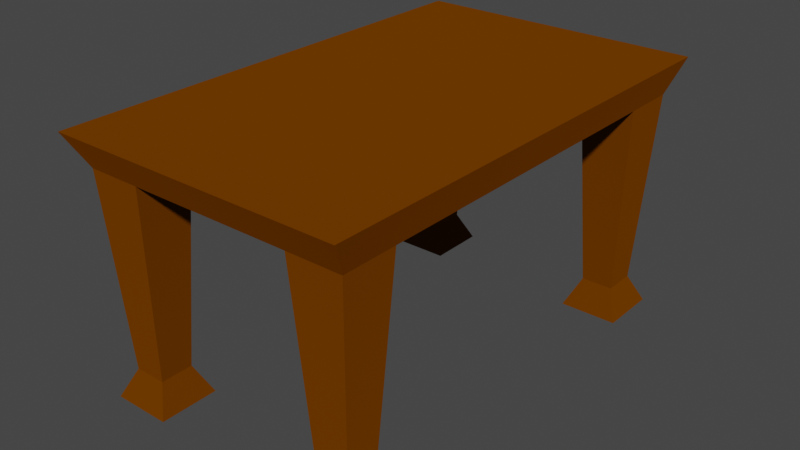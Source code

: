 # Source: MesaSimplista_1.blend  (saved by Blender 2.83.19; exported with 4.5.12 LTS)
import bpy
from mathutils import Matrix  # noqa: F401  (used for matrix-valued properties, if any)

bpy.ops.wm.read_factory_settings(use_empty=True)
scene = bpy.context.scene
scene.name = 'Scene'

# ---- collections
col_personaje = bpy.data.collections.new('personaje'); scene.collection.children.link(col_personaje)
col_espada_y_escudo = bpy.data.collections.new('espada y escudo'); scene.collection.children.link(col_espada_y_escudo)
col_escenario = bpy.data.collections.new('Escenario'); scene.collection.children.link(col_escenario)

# ---- materials (node trees are filled in below, after node groups)
mat_madera = bpy.data.materials.new('Madera')
mat_madera.alpha_threshold = 0.0
mat_madera.use_transparent_shadow = False
mat_madera.line_color = (0.0, 0.0, 0.0, 1.0)

# ---- material node trees
mat_madera.use_nodes = True; mat_madera.node_tree.nodes.clear()
_N = mat_madera.node_tree.nodes; _L = mat_madera.node_tree.links
n0 = _N.new('ShaderNodeOutputMaterial'); n0.name = 'Material Output'; n0.location = (300, 300)
n1 = _N.new('ShaderNodeBsdfDiffuse'); n1.name = 'Diffuse BSDF'; n1.location = (10, 300)
n1.inputs[0].default_value = (0.1376, 0.03806, 0.0, 1.0)
n1.inputs[1].default_value = 0.4
_L.new(n1.outputs[0], n0.inputs[0])
n0.is_active_output = True

# ---- world
world_world = bpy.data.worlds.new('World'); scene.world = world_world
world_world.use_nodes = True; world_world.node_tree.nodes.clear()
_N = world_world.node_tree.nodes; _L = world_world.node_tree.links
n0 = _N.new('ShaderNodeOutputWorld'); n0.name = 'World Output'; n0.location = (300, 300)
n1 = _N.new('ShaderNodeBackground'); n1.name = 'Background'; n1.location = (10, 300)
n1.inputs[0].default_value = (0.05088, 0.05088, 0.05088, 1.0)
_L.new(n1.outputs[0], n0.inputs[0])
n0.is_active_output = True
world_world.color = (0.05088, 0.05088, 0.05088)
world_world.use_sun_shadow = False
world_world.sun_shadow_jitter_overblur = 0.0

# ---- meshes
me_plane_004 = bpy.data.meshes.new('Plane.004')
me_plane_004.from_pydata([(-1.0, 1.0, 0.0), (-0.75, 1.0, 0.0), (-1.0, 0.6, 0.0), (0.0, 0.0, 0.0), (-0.75, 0.6, 0.0), (-1.086, 1.086, 0.2548), (-1.0, 0.0, 0.0), (-0.9495, 0.6808, -1.434), (0.0, 0.0, 0.2548), (-1.086, 0.0, 0.2548), (-0.8005, 0.6808, -1.434), (0.0, 1.0, 0.0), (-0.9495, 0.9192, -1.434), (-0.8005, 0.9192, -1.434), (0.0, 1.086, 0.2548), (-0.7395, 0.5832, -1.645), (-1.01, 0.5832, -1.645), (-0.7395, 1.017, -1.645), (-1.01, 1.017, -1.645)], [], [(0, 1, 13, 12), (14, 11, 1), (2, 6, 9), (14, 5, 9, 8), (0, 2, 9, 5), (4, 2, 7, 10), (3, 6, 2, 4), (13, 10, 15, 17), (2, 0, 12, 7), (11, 3, 4, 1), (5, 14, 1, 0), (1, 4, 10, 13), (16, 18, 17, 15), (10, 7, 16, 15), (7, 12, 18, 16), (12, 13, 17, 18)])
_uv = me_plane_004.uv_layers.new(name='UVMap')
_uv.uv.foreach_set('vector', [0.0, 1.0, 0.125, 1.0, 0.125, 1.0, 0.0, 1.0, 0.5, 1.0, 0.5, 1.0, 0.125, 1.0, 0.0, 0.8, 0.0, 0.5, 0.0, 0.5, 0.5, 1.0, 0.0, 1.0, 0.0, 0.5, 0.5, 0.5, 0.0, 1.0, 0.0, 0.8, 0.0, 0.5, 0.0, 1.0, 0.125, 0.8, 0.0, 0.8, 0.0, 0.8, 0.125, 0.8, 0.5, 0.5, 0.0, 0.5, 0.0, 0.8, 0.125, 0.8, 0.125, 1.0, 0.125, 0.8, 0.125, 0.8, 0.125, 1.0, 0.0, 0.8, 0.0, 1.0, 0.0, 1.0, 0.0, 0.8, 0.5, 1.0, 0.5, 0.5, 0.125, 0.8, 0.125, 1.0, 0.0, 1.0, 0.5, 1.0, 0.125, 1.0, 0.0, 1.0, 0.125, 1.0, 0.125, 0.8, 0.125, 0.8, 0.125, 1.0, 0.0, 0.8, 0.0, 1.0, 0.125, 1.0, 0.125, 0.8, 0.125, 0.8, 0.0, 0.8, 0.0, 0.8, 0.125, 0.8, 0.0, 0.8, 0.0, 1.0, 0.0, 1.0, 0.0, 0.8, 0.0, 1.0, 0.125, 1.0, 0.125, 1.0, 0.0, 1.0])
me_plane_004.materials.append(mat_madera)
me_plane_004.use_remesh_fix_poles = True
me_plane_004.use_remesh_preserve_attributes = False
me_plane_004.use_mirror_vertex_groups = False
me_plane_004.update()

# ---- objects
ob_plane_004 = bpy.data.objects.new('Plane.004', me_plane_004)

# ---- transforms, parenting, visibility, modifiers, constraints
ob_plane_004.location = (0.0, 0.0, 4.824)
ob_plane_004.rotation_euler = (0.0, -0.0, 1.571)
ob_plane_004.scale = (4.762, 2.905, 2.905)
ob_plane_004.lineart.crease_threshold = 0.0
_m = ob_plane_004.modifiers.new('Mirror', 'MIRROR')
_m.use_axis = (True, True, False)

# ---- collection membership
col_escenario.objects.link(ob_plane_004)

# ---- scene / render settings (as saved in the file)
scene.frame_start = 1; scene.frame_end = 250; scene.frame_set(41)
scene.render.engine = 'BLENDER_EEVEE_NEXT'
scene.cycles.use_denoising = False
scene.cycles.samples = 128
scene.cycles.sampling_pattern = 'TABULATED_SOBOL'
scene.cycles.use_adaptive_sampling = False
scene.cycles.use_light_tree = False
scene.view_settings.view_transform = 'Filmic'
bpy.context.view_layer.update()

# ---- added for rendering (the .blend has no active camera and no usable light): camera, sun
cam_auto = bpy.data.cameras.new('AutoCamera')
cam_auto.lens = 50.0
cam_auto.sensor_width = 36.0
cam_auto.clip_end = 1000.0
ob_auto_camera = bpy.data.objects.new('AutoCamera', cam_auto)
scene.collection.objects.link(ob_auto_camera)
ob_auto_camera.location = (12.3145, -14.7774, 12.6569)
ob_auto_camera.rotation_euler = (1.09748, -7.21219e-08, 0.694738)
scene.camera = ob_auto_camera
light_auto_sun = bpy.data.lights.new('AutoSun', 'SUN')
light_auto_sun.energy = 3.0
light_auto_sun.angle = 0.0523599
ob_auto_sun = bpy.data.objects.new('AutoSun', light_auto_sun)
scene.collection.objects.link(ob_auto_sun)
ob_auto_sun.rotation_euler = (0.872665, 0.174533, 0.523599)
bpy.context.view_layer.update()
